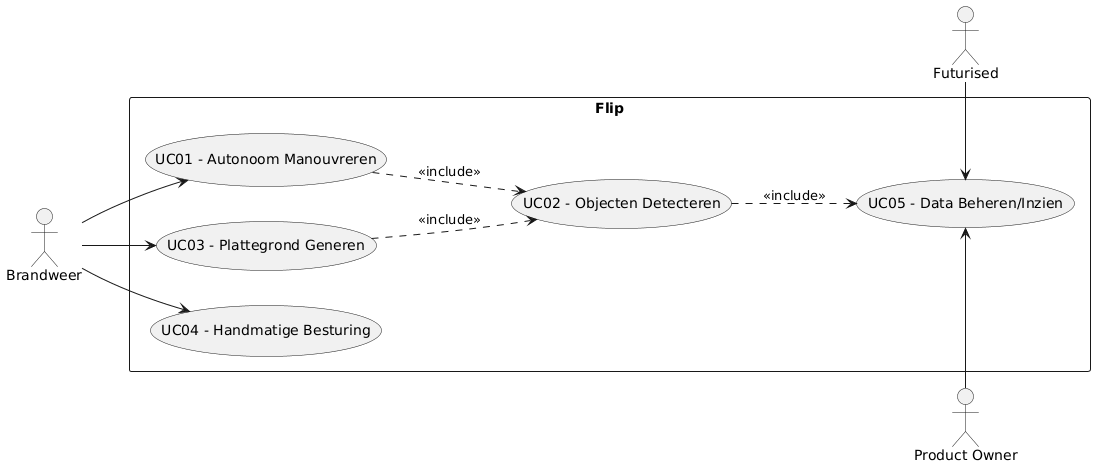

The diagram above was rendered by PlantUML. Its source (embedded in the PNG):
@startuml
left to right direction
skinparam packageStyle rectangle

actor "Brandweer" as br
actor "Product Owner" as po 
actor "Futurised" as fu

rectangle Flip {
  usecase "UC01 - Autonoom Manouvreren" as UC1
  usecase "UC02 - Objecten Detecteren" as UC2
  usecase "UC03 - Plattegrond Generen" as UC3
  usecase "UC04 - Handmatige Besturing" as UC4
  usecase "UC05 - Data Beheren/Inzien" as UC5
}
' Brandweer kiest modus
br --> UC1
br --> UC4
' Brandweer bekijkt plattegrond
br --> UC3

'Om Autonoom te Manoeuvreren (UC1), 
'heeft de robot de data van Objecten Detecteren (UC2) nodig.
UC1 ..> UC2 : <<include>>
'objecten nodig voor een kaart
UC3 ..> UC2 : <<include>>
' Data van detecteerde objecten moet opgeslagen worden 
UC2 ..> UC5 : <<include>>

' Beheerders van de data
po -right-> UC5
fu -right-> UC5
@enduml